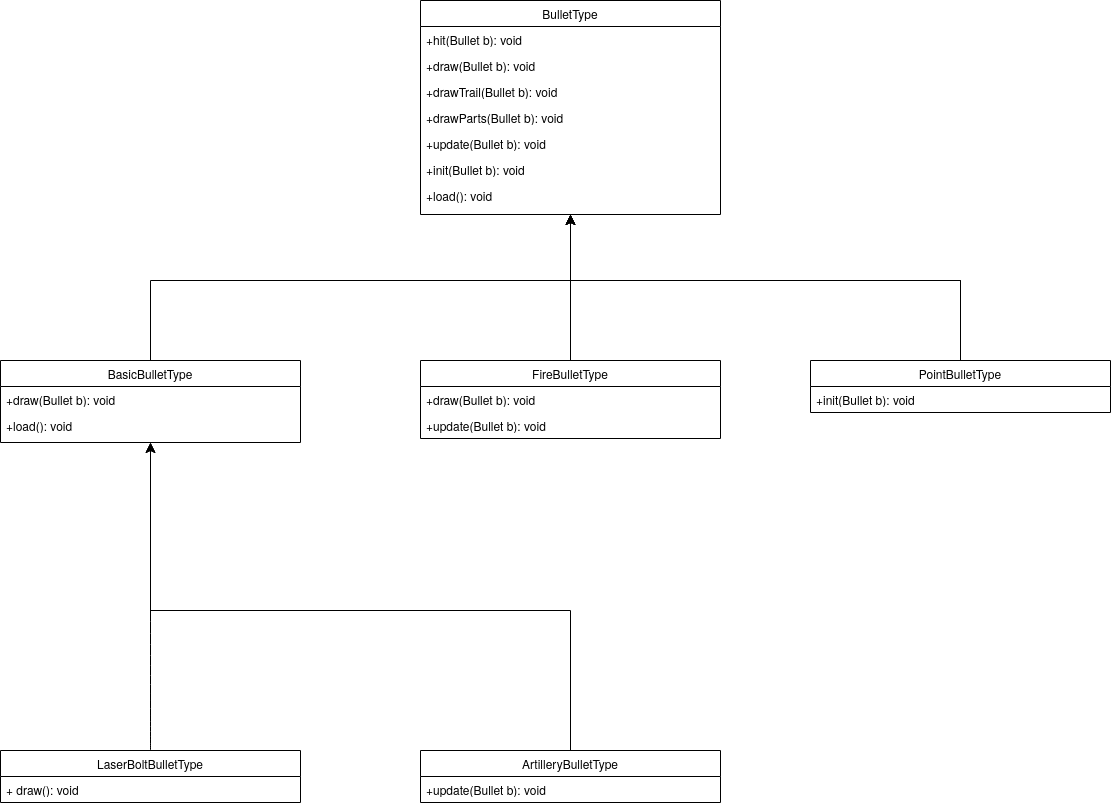

The diagram above was exported from draw.io. Its source (the exported page's mxGraphModel, read from the mxfile embedded in the PNG):
<mxGraphModel dx="1193" dy="1551" grid="1" gridSize="10" guides="1" tooltips="1" connect="1" arrows="1" fold="1" page="1" pageScale="1" pageWidth="850" pageHeight="1100" math="0" shadow="0">
  <root>
    <mxCell id="0" />
    <mxCell id="1" parent="0" />
    <mxCell id="BIBBCdrigsdOUHxIwR7o-1" value="" style="endArrow=classic;html=1;rounded=0;fontSize=12;startSize=8;endSize=8;exitX=0.5;exitY=0;exitDx=0;exitDy=0;entryX=0.5;entryY=1;entryDx=0;entryDy=0;edgeStyle=orthogonalEdgeStyle;" edge="1" parent="1" source="BIBBCdrigsdOUHxIwR7o-8" target="BIBBCdrigsdOUHxIwR7o-11">
      <mxGeometry width="50" height="50" relative="1" as="geometry">
        <mxPoint x="290" y="590" as="sourcePoint" />
        <mxPoint x="290" y="470" as="targetPoint" />
        <Array as="points">
          <mxPoint x="290" y="510" />
          <mxPoint x="710" y="510" />
        </Array>
      </mxGeometry>
    </mxCell>
    <mxCell id="BIBBCdrigsdOUHxIwR7o-2" value="" style="endArrow=classic;html=1;rounded=0;fontSize=12;startSize=8;endSize=8;edgeStyle=orthogonalEdgeStyle;entryX=0.5;entryY=1;entryDx=0;entryDy=0;exitX=0.5;exitY=0;exitDx=0;exitDy=0;" edge="1" parent="1" source="BIBBCdrigsdOUHxIwR7o-19" target="BIBBCdrigsdOUHxIwR7o-11">
      <mxGeometry width="50" height="50" relative="1" as="geometry">
        <mxPoint x="700" y="490" as="sourcePoint" />
        <mxPoint x="260" y="480" as="targetPoint" />
        <Array as="points">
          <mxPoint x="710" y="490" />
          <mxPoint x="710" y="490" />
        </Array>
      </mxGeometry>
    </mxCell>
    <mxCell id="BIBBCdrigsdOUHxIwR7o-10" style="edgeStyle=none;curved=1;rounded=0;orthogonalLoop=1;jettySize=auto;html=1;fontSize=12;startSize=8;endSize=8;" edge="1" parent="1" source="BIBBCdrigsdOUHxIwR7o-3" target="BIBBCdrigsdOUHxIwR7o-9">
      <mxGeometry relative="1" as="geometry" />
    </mxCell>
    <mxCell id="BIBBCdrigsdOUHxIwR7o-3" value="LaserBoltBulletType" style="swimlane;fontStyle=0;childLayout=stackLayout;horizontal=1;startSize=26;fillColor=none;horizontalStack=0;resizeParent=1;resizeParentMax=0;resizeLast=0;collapsible=1;marginBottom=0;whiteSpace=wrap;html=1;" vertex="1" parent="1">
      <mxGeometry x="140" y="980" width="300" height="52" as="geometry">
        <mxRectangle x="140" y="980" width="150" height="30" as="alternateBounds" />
      </mxGeometry>
    </mxCell>
    <mxCell id="BIBBCdrigsdOUHxIwR7o-4" value="+ draw(): void" style="text;strokeColor=none;fillColor=none;align=left;verticalAlign=top;spacingLeft=4;spacingRight=4;overflow=hidden;rotatable=0;points=[[0,0.5],[1,0.5]];portConstraint=eastwest;whiteSpace=wrap;html=1;" vertex="1" parent="BIBBCdrigsdOUHxIwR7o-3">
      <mxGeometry y="26" width="300" height="26" as="geometry" />
    </mxCell>
    <mxCell id="BIBBCdrigsdOUHxIwR7o-8" value="&lt;div&gt;BasicBulletType&lt;/div&gt;" style="swimlane;fontStyle=0;childLayout=stackLayout;horizontal=1;startSize=26;fillColor=none;horizontalStack=0;resizeParent=1;resizeParentMax=0;resizeLast=0;collapsible=1;marginBottom=0;whiteSpace=wrap;html=1;" vertex="1" parent="1">
      <mxGeometry x="140" y="590" width="300" height="82" as="geometry">
        <mxRectangle x="140" y="980" width="150" height="30" as="alternateBounds" />
      </mxGeometry>
    </mxCell>
    <mxCell id="BIBBCdrigsdOUHxIwR7o-18" value="+draw(Bullet b): void" style="text;strokeColor=none;fillColor=none;align=left;verticalAlign=top;spacingLeft=4;spacingRight=4;overflow=hidden;rotatable=0;points=[[0,0.5],[1,0.5]];portConstraint=eastwest;whiteSpace=wrap;html=1;" vertex="1" parent="BIBBCdrigsdOUHxIwR7o-8">
      <mxGeometry y="26" width="300" height="26" as="geometry" />
    </mxCell>
    <mxCell id="BIBBCdrigsdOUHxIwR7o-9" value="&lt;div&gt;+load(): void&lt;/div&gt;" style="text;strokeColor=none;fillColor=none;align=left;verticalAlign=top;spacingLeft=4;spacingRight=4;overflow=hidden;rotatable=0;points=[[0,0.5],[1,0.5]];portConstraint=eastwest;whiteSpace=wrap;html=1;" vertex="1" parent="BIBBCdrigsdOUHxIwR7o-8">
      <mxGeometry y="52" width="300" height="30" as="geometry" />
    </mxCell>
    <mxCell id="BIBBCdrigsdOUHxIwR7o-11" value="&lt;div&gt;BulletType&lt;/div&gt;" style="swimlane;fontStyle=0;childLayout=stackLayout;horizontal=1;startSize=26;fillColor=none;horizontalStack=0;resizeParent=1;resizeParentMax=0;resizeLast=0;collapsible=1;marginBottom=0;whiteSpace=wrap;html=1;" vertex="1" parent="1">
      <mxGeometry x="560" y="230" width="300" height="214" as="geometry">
        <mxRectangle x="140" y="980" width="150" height="30" as="alternateBounds" />
      </mxGeometry>
    </mxCell>
    <mxCell id="BIBBCdrigsdOUHxIwR7o-13" value="+hit(Bullet b): void" style="text;strokeColor=none;fillColor=none;align=left;verticalAlign=top;spacingLeft=4;spacingRight=4;overflow=hidden;rotatable=0;points=[[0,0.5],[1,0.5]];portConstraint=eastwest;whiteSpace=wrap;html=1;" vertex="1" parent="BIBBCdrigsdOUHxIwR7o-11">
      <mxGeometry y="26" width="300" height="26" as="geometry" />
    </mxCell>
    <mxCell id="BIBBCdrigsdOUHxIwR7o-14" value="+draw(Bullet b): void" style="text;strokeColor=none;fillColor=none;align=left;verticalAlign=top;spacingLeft=4;spacingRight=4;overflow=hidden;rotatable=0;points=[[0,0.5],[1,0.5]];portConstraint=eastwest;whiteSpace=wrap;html=1;" vertex="1" parent="BIBBCdrigsdOUHxIwR7o-11">
      <mxGeometry y="52" width="300" height="26" as="geometry" />
    </mxCell>
    <mxCell id="BIBBCdrigsdOUHxIwR7o-15" value="+drawTrail(Bullet b): void" style="text;strokeColor=none;fillColor=none;align=left;verticalAlign=top;spacingLeft=4;spacingRight=4;overflow=hidden;rotatable=0;points=[[0,0.5],[1,0.5]];portConstraint=eastwest;whiteSpace=wrap;html=1;" vertex="1" parent="BIBBCdrigsdOUHxIwR7o-11">
      <mxGeometry y="78" width="300" height="26" as="geometry" />
    </mxCell>
    <mxCell id="BIBBCdrigsdOUHxIwR7o-16" value="+drawParts(Bullet b): void" style="text;strokeColor=none;fillColor=none;align=left;verticalAlign=top;spacingLeft=4;spacingRight=4;overflow=hidden;rotatable=0;points=[[0,0.5],[1,0.5]];portConstraint=eastwest;whiteSpace=wrap;html=1;" vertex="1" parent="BIBBCdrigsdOUHxIwR7o-11">
      <mxGeometry y="104" width="300" height="26" as="geometry" />
    </mxCell>
    <mxCell id="BIBBCdrigsdOUHxIwR7o-24" value="+update(Bullet b): void" style="text;strokeColor=none;fillColor=none;align=left;verticalAlign=top;spacingLeft=4;spacingRight=4;overflow=hidden;rotatable=0;points=[[0,0.5],[1,0.5]];portConstraint=eastwest;whiteSpace=wrap;html=1;" vertex="1" parent="BIBBCdrigsdOUHxIwR7o-11">
      <mxGeometry y="130" width="300" height="26" as="geometry" />
    </mxCell>
    <mxCell id="BIBBCdrigsdOUHxIwR7o-26" value="+init(Bullet b): void" style="text;strokeColor=none;fillColor=none;align=left;verticalAlign=top;spacingLeft=4;spacingRight=4;overflow=hidden;rotatable=0;points=[[0,0.5],[1,0.5]];portConstraint=eastwest;whiteSpace=wrap;html=1;" vertex="1" parent="BIBBCdrigsdOUHxIwR7o-11">
      <mxGeometry y="156" width="300" height="26" as="geometry" />
    </mxCell>
    <mxCell id="BIBBCdrigsdOUHxIwR7o-12" value="&lt;div&gt;+load(): void&lt;/div&gt;" style="text;strokeColor=none;fillColor=none;align=left;verticalAlign=top;spacingLeft=4;spacingRight=4;overflow=hidden;rotatable=0;points=[[0,0.5],[1,0.5]];portConstraint=eastwest;whiteSpace=wrap;html=1;" vertex="1" parent="BIBBCdrigsdOUHxIwR7o-11">
      <mxGeometry y="182" width="300" height="32" as="geometry" />
    </mxCell>
    <mxCell id="BIBBCdrigsdOUHxIwR7o-19" value="FireBulletType" style="swimlane;fontStyle=0;childLayout=stackLayout;horizontal=1;startSize=26;fillColor=none;horizontalStack=0;resizeParent=1;resizeParentMax=0;resizeLast=0;collapsible=1;marginBottom=0;whiteSpace=wrap;html=1;" vertex="1" parent="1">
      <mxGeometry x="560" y="590" width="300" height="78" as="geometry">
        <mxRectangle x="140" y="980" width="150" height="30" as="alternateBounds" />
      </mxGeometry>
    </mxCell>
    <mxCell id="BIBBCdrigsdOUHxIwR7o-20" value="+draw(Bullet b): void" style="text;strokeColor=none;fillColor=none;align=left;verticalAlign=top;spacingLeft=4;spacingRight=4;overflow=hidden;rotatable=0;points=[[0,0.5],[1,0.5]];portConstraint=eastwest;whiteSpace=wrap;html=1;" vertex="1" parent="BIBBCdrigsdOUHxIwR7o-19">
      <mxGeometry y="26" width="300" height="26" as="geometry" />
    </mxCell>
    <mxCell id="BIBBCdrigsdOUHxIwR7o-23" value="+update(Bullet b): void" style="text;strokeColor=none;fillColor=none;align=left;verticalAlign=top;spacingLeft=4;spacingRight=4;overflow=hidden;rotatable=0;points=[[0,0.5],[1,0.5]];portConstraint=eastwest;whiteSpace=wrap;html=1;" vertex="1" parent="BIBBCdrigsdOUHxIwR7o-19">
      <mxGeometry y="52" width="300" height="26" as="geometry" />
    </mxCell>
    <mxCell id="BIBBCdrigsdOUHxIwR7o-34" style="edgeStyle=orthogonalEdgeStyle;rounded=0;orthogonalLoop=1;jettySize=auto;html=1;fontSize=12;startSize=8;endSize=8;entryX=0.5;entryY=1;entryDx=0;entryDy=0;" edge="1" parent="1" source="BIBBCdrigsdOUHxIwR7o-27" target="BIBBCdrigsdOUHxIwR7o-11">
      <mxGeometry relative="1" as="geometry">
        <mxPoint x="290" y="430" as="targetPoint" />
        <Array as="points">
          <mxPoint x="1100" y="510" />
          <mxPoint x="710" y="510" />
        </Array>
      </mxGeometry>
    </mxCell>
    <mxCell id="BIBBCdrigsdOUHxIwR7o-27" value="PointBulletType" style="swimlane;fontStyle=0;childLayout=stackLayout;horizontal=1;startSize=26;fillColor=none;horizontalStack=0;resizeParent=1;resizeParentMax=0;resizeLast=0;collapsible=1;marginBottom=0;whiteSpace=wrap;html=1;" vertex="1" parent="1">
      <mxGeometry x="950" y="590" width="300" height="52" as="geometry">
        <mxRectangle x="140" y="980" width="150" height="30" as="alternateBounds" />
      </mxGeometry>
    </mxCell>
    <mxCell id="BIBBCdrigsdOUHxIwR7o-30" value="+init(Bullet b): void" style="text;strokeColor=none;fillColor=none;align=left;verticalAlign=top;spacingLeft=4;spacingRight=4;overflow=hidden;rotatable=0;points=[[0,0.5],[1,0.5]];portConstraint=eastwest;whiteSpace=wrap;html=1;" vertex="1" parent="BIBBCdrigsdOUHxIwR7o-27">
      <mxGeometry y="26" width="300" height="26" as="geometry" />
    </mxCell>
    <mxCell id="BIBBCdrigsdOUHxIwR7o-35" value="ArtilleryBulletType" style="swimlane;fontStyle=0;childLayout=stackLayout;horizontal=1;startSize=26;fillColor=none;horizontalStack=0;resizeParent=1;resizeParentMax=0;resizeLast=0;collapsible=1;marginBottom=0;whiteSpace=wrap;html=1;" vertex="1" parent="1">
      <mxGeometry x="560" y="980" width="300" height="52" as="geometry">
        <mxRectangle x="140" y="980" width="150" height="30" as="alternateBounds" />
      </mxGeometry>
    </mxCell>
    <mxCell id="BIBBCdrigsdOUHxIwR7o-37" value="+update(Bullet b): void" style="text;strokeColor=none;fillColor=none;align=left;verticalAlign=top;spacingLeft=4;spacingRight=4;overflow=hidden;rotatable=0;points=[[0,0.5],[1,0.5]];portConstraint=eastwest;whiteSpace=wrap;html=1;" vertex="1" parent="BIBBCdrigsdOUHxIwR7o-35">
      <mxGeometry y="26" width="300" height="26" as="geometry" />
    </mxCell>
    <mxCell id="BIBBCdrigsdOUHxIwR7o-38" style="edgeStyle=orthogonalEdgeStyle;rounded=0;orthogonalLoop=1;jettySize=auto;html=1;fontSize=12;startSize=8;endSize=8;entryX=0.5;entryY=1;entryDx=0;entryDy=0;" edge="1" parent="1" source="BIBBCdrigsdOUHxIwR7o-35" target="BIBBCdrigsdOUHxIwR7o-8">
      <mxGeometry relative="1" as="geometry">
        <mxPoint x="310" y="700" as="targetPoint" />
        <Array as="points">
          <mxPoint x="710" y="840" />
          <mxPoint x="290" y="840" />
        </Array>
      </mxGeometry>
    </mxCell>
    <mxCell id="BIBBCdrigsdOUHxIwR7o-39" style="edgeStyle=orthogonalEdgeStyle;rounded=0;orthogonalLoop=1;jettySize=auto;html=1;fontSize=12;startSize=8;endSize=8;entryX=0.5;entryY=1;entryDx=0;entryDy=0;" edge="1" parent="1" source="BIBBCdrigsdOUHxIwR7o-27" target="BIBBCdrigsdOUHxIwR7o-11">
      <mxGeometry relative="1" as="geometry">
        <mxPoint x="290" y="424" as="targetPoint" />
        <mxPoint x="1100" y="590" as="sourcePoint" />
        <Array as="points">
          <mxPoint x="1100" y="510" />
          <mxPoint x="710" y="510" />
        </Array>
      </mxGeometry>
    </mxCell>
  </root>
</mxGraphModel>